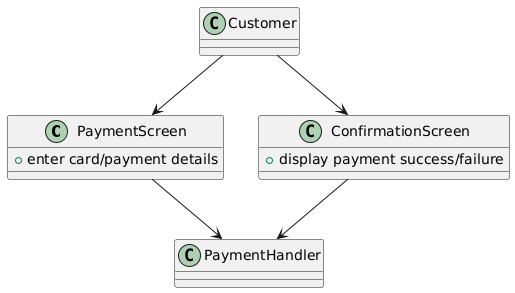

The diagram above was rendered by PlantUML. Its source (embedded in the PNG):
@startuml
class PaymentScreen {
    +enter card/payment details
}
class ConfirmationScreen {
    +display payment success/failure
}
class PaymentHandler

Customer --> PaymentScreen
Customer --> ConfirmationScreen

PaymentScreen --> PaymentHandler
ConfirmationScreen --> PaymentHandler
@enduml